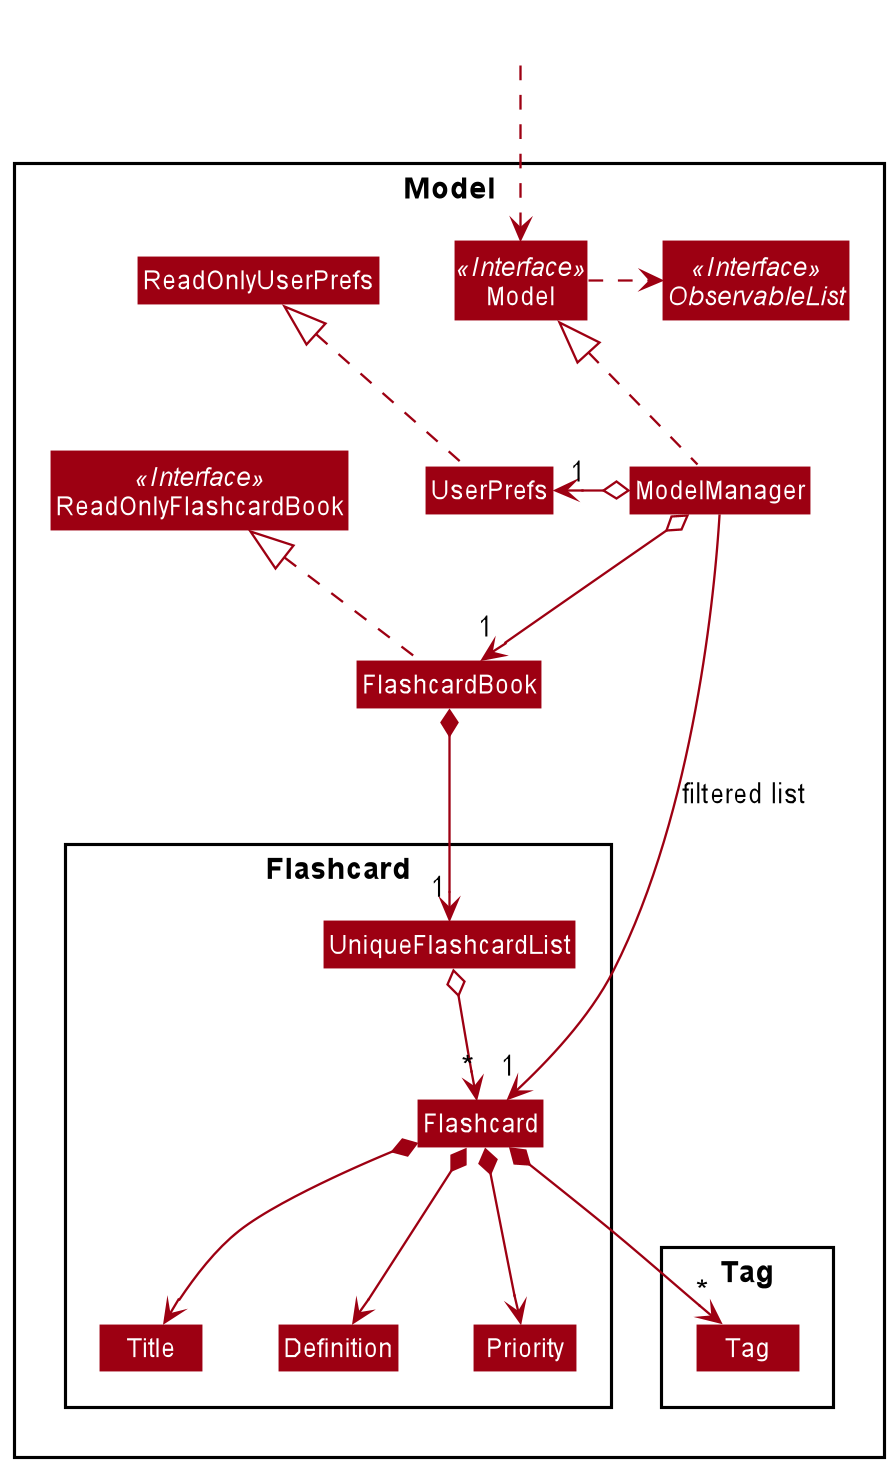

The diagram above was rendered by PlantUML. Its source (embedded in the PNG):
@startuml
!include style.puml
skinparam arrowThickness 1.1
skinparam arrowColor MODEL_COLOR
skinparam classBackgroundColor MODEL_COLOR

Package Model <<Rectangle>>{
Interface ReadOnlyFlashcardBook <<Interface>>
Interface Model <<Interface>>
Interface ObservableList <<Interface>>
Class FlashcardBook
Class ReadOnlyFlashcardBook
Class Model
Class ModelManager
Class UserPrefs
Class ReadOnlyUserPrefs

Package Flashcard {
Class Flashcard
Class Title
Class Definition
Class Priority
Class UniqueFlashcardList
}

Package Tag {
Class Tag
}
}

Class HiddenOutside #FFFFFF
HiddenOutside ..> Model

FlashcardBook .up.|> ReadOnlyFlashcardBook

ModelManager .up.|> Model
Model .right.> ObservableList
ModelManager o--> "1" FlashcardBook
ModelManager o-left-> "1" UserPrefs
UserPrefs .up.|> ReadOnlyUserPrefs

FlashcardBook *--> "1" UniqueFlashcardList
UniqueFlashcardList o--> "*" Flashcard
Flashcard *--> Title
Flashcard *--> Definition
Flashcard *--> Priority
Flashcard *--> "*" Tag

Title -[hidden]right-> Definition
Definition -[hidden]right-> Priority

ModelManager -->"1" Flashcard : filtered list
@enduml